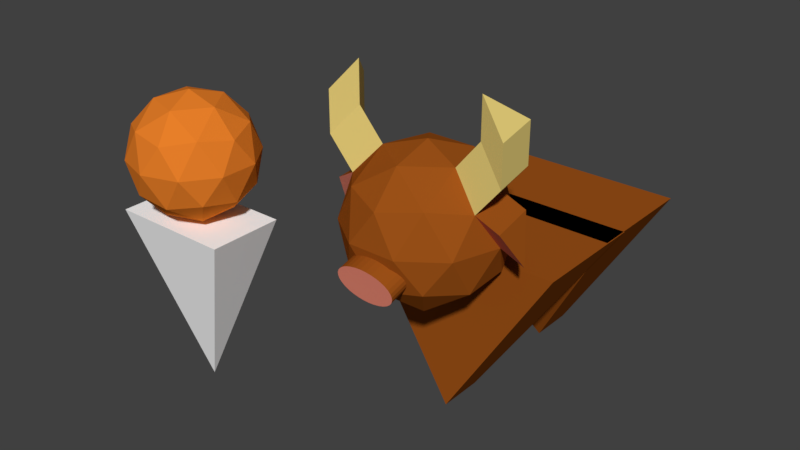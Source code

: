 # Source: caravan.blend  (saved by Blender 2.78.0; exported with 4.5.12 LTS)
import bpy
from mathutils import Matrix  # noqa: F401  (used for matrix-valued properties, if any)

bpy.ops.wm.read_factory_settings(use_empty=True)
scene = bpy.context.scene
scene.name = 'Scene'

# ---- collections
col_collection_1 = bpy.data.collections.new('Collection 1'); scene.collection.children.link(col_collection_1)

# ---- materials (node trees are filled in below, after node groups)
mat_material = bpy.data.materials.new('Material')
mat_material.alpha_threshold = 0.0
mat_material.use_transparent_shadow = False
mat_material.diffuse_color = (0.8, 0.2103, 0.02211, 1.0)
mat_material.roughness = 0.5
mat_material.line_color = (0.0, 0.0, 0.0, 1.0)
mat_material_001 = bpy.data.materials.new('Material.001')
mat_material_001.alpha_threshold = 0.0
mat_material_001.use_transparent_shadow = False
mat_material_001.diffuse_color = (1.0, 1.0, 1.0, 1.0)
mat_material_001.roughness = 0.5
mat_material_002 = bpy.data.materials.new('Material.002')
mat_material_002.alpha_threshold = 0.0
mat_material_002.use_transparent_shadow = False
mat_material_002.diffuse_color = (0.3343, 0.08377, 0.009116, 1.0)
mat_material_002.roughness = 0.5
mat_material_002.line_color = (0.0, 0.0, 0.0, 1.0)
mat_material_003 = bpy.data.materials.new('Material.003')
mat_material_003.alpha_threshold = 0.0
mat_material_003.use_transparent_shadow = False
mat_material_003.diffuse_color = (0.8, 0.6309, 0.1949, 1.0)
mat_material_003.roughness = 0.5
mat_material_004 = bpy.data.materials.new('Material.004')
mat_material_004.alpha_threshold = 0.0
mat_material_004.use_transparent_shadow = False
mat_material_004.diffuse_color = (0.9404, 0.2867, 0.2001, 1.0)
mat_material_004.roughness = 0.5

# ---- material node trees

# ---- world
world_world = bpy.data.worlds.new('World'); scene.world = world_world
world_world.color = (0.05088, 0.05088, 0.05088)
world_world.use_sun_shadow = False
world_world.sun_shadow_jitter_overblur = 0.0
world_world.cycles.sampling_method = 'MANUAL'

# ---- meshes
me_cube_002 = bpy.data.meshes.new('Cube.002')
me_cube_002.from_pydata([], [], [])
me_cube_002.use_remesh_preserve_volume = False
me_cube_002.use_remesh_preserve_attributes = False
me_cube_002.use_mirror_vertex_groups = False
me_cube_002.update()
me_cube = bpy.data.meshes.new('Cube')
me_cube.from_pydata([(-0.2577, -0.3063, 0.0852), (-0.2967, -0.4264, 0.5641), (-0.1555, -0.3806, 0.5641), (-0.2577, -0.3063, 0.4861), (-0.1165, -0.2201, 0.4871), (-0.1165, -0.3926, 0.4871), (-0.3988, -0.3926, 0.4871), (-0.3988, -0.2201, 0.4871), (-0.3839, -0.3063, 0.5641), (-0.2967, -0.1862, 0.5641), (-0.1555, -0.2321, 0.5641), (-0.2186, -0.4264, 0.6904), (-0.3598, -0.3806, 0.6904), (-0.3598, -0.2321, 0.6904), (-0.2186, -0.1862, 0.6904), (-0.1314, -0.3063, 0.6904), (-0.2577, -0.3063, 0.7685), (-0.2806, -0.2357, 0.5072), (-0.3548, -0.3769, 0.553), (-0.3319, -0.3063, 0.5072), (-0.1976, -0.2627, 0.5072), (-0.1375, -0.3063, 0.553), (-0.2205, -0.4206, 0.553), (-0.1976, -0.35, 0.5072), (-0.2806, -0.3769, 0.5072), (-0.3548, -0.2357, 0.553), (-0.2205, -0.1921, 0.553), (-0.1234, -0.35, 0.6273), (-0.1234, -0.2627, 0.6273), (-0.2577, -0.4475, 0.6273), (-0.1747, -0.4206, 0.6273), (-0.3919, -0.35, 0.6273), (-0.3406, -0.4206, 0.6273), (-0.3406, -0.1921, 0.6273), (-0.3919, -0.2627, 0.6273), (-0.1747, -0.1921, 0.6273), (-0.2577, -0.1651, 0.6273), (-0.1605, -0.3769, 0.7015), (-0.2948, -0.4206, 0.7015), (-0.3778, -0.3063, 0.7015), (-0.2948, -0.1921, 0.7015), (-0.1605, -0.2357, 0.7015), (-0.2347, -0.3769, 0.7474), (-0.1834, -0.3063, 0.7474), (-0.3177, -0.35, 0.7474), (-0.3177, -0.2627, 0.7474), (-0.2347, -0.2357, 0.7474), (-0.1871, -0.2632, 0.2861)], [], [(2, 23, 21), (4, 7, 6, 5), (0, 47, 4, 5), (0, 5, 6), (0, 6, 7), (4, 47, 0, 7), (3, 23, 24), (3, 24, 19), (3, 19, 17), (3, 17, 20), (2, 21, 27), (1, 22, 29), (8, 18, 31), (9, 25, 33), (10, 26, 35), (2, 27, 30), (1, 29, 32), (8, 31, 34), (9, 33, 36), (10, 35, 28), (11, 37, 42), (12, 38, 44), (13, 39, 45), (14, 40, 46), (15, 41, 43), (43, 46, 16), (43, 41, 46), (41, 14, 46), (46, 45, 16), (46, 40, 45), (40, 13, 45), (45, 44, 16), (45, 39, 44), (39, 12, 44), (44, 42, 16), (44, 38, 42), (38, 11, 42), (42, 43, 16), (42, 37, 43), (37, 15, 43), (28, 41, 15), (28, 35, 41), (35, 14, 41), (36, 40, 14), (36, 33, 40), (33, 13, 40), (34, 39, 13), (34, 31, 39), (31, 12, 39), (32, 38, 12), (32, 29, 38), (29, 11, 38), (30, 37, 11), (30, 27, 37), (27, 15, 37), (35, 36, 14), (35, 26, 36), (26, 9, 36), (33, 34, 13), (33, 25, 34), (25, 8, 34), (31, 32, 12), (31, 18, 32), (18, 1, 32), (29, 30, 11), (29, 22, 30), (22, 2, 30), (27, 28, 15), (27, 21, 28), (21, 10, 28), (20, 26, 10), (20, 17, 26), (17, 9, 26), (17, 25, 9), (17, 19, 25), (19, 8, 25), (19, 18, 8), (19, 24, 18), (24, 1, 18), (24, 22, 1), (24, 23, 22), (23, 2, 22), (21, 20, 10), (21, 23, 20), (23, 3, 20)])
me_cube.polygons.foreach_set('material_index', [0, 1, 1, 1, 1, 1, 0, 0, 0, 0, 0, 0, 0, 0, 0, 0, 0, 0, 0, 0, 0, 0, 0, 0, 0, 0, 0, 0, 0, 0, 0, 0, 0, 0, 0, 0, 0, 0, 0, 0, 0, 0, 0, 0, 0, 0, 0, 0, 0, 0, 0, 0, 0, 0, 0, 0, 0, 0, 0, 0, 0, 0, 0, 0, 0, 0, 0, 0, 0, 0, 0, 0, 0, 0, 0, 0, 0, 0, 0, 0, 0, 0, 0, 0, 0])
me_cube.materials.append(mat_material)
me_cube.materials.append(mat_material_001)
me_cube.use_remesh_preserve_volume = False
me_cube.use_remesh_preserve_attributes = False
me_cube.use_mirror_vertex_groups = False
me_cube.update()
me_cube_001 = bpy.data.meshes.new('Cube.001')
me_cube_001.from_pydata([(0.1684, 0.006148, 0.0186), (0.1684, 0.1165, 0.0186), (0.426, 0.006148, 0.4348), (-0.08919, 0.006149, 0.4348), (-0.08919, 0.2895, 0.4348), (0.426, 0.2895, 0.4348), (0.1664, -0.0698, 0.3345), (0.07049, -0.2018, 0.4353), (0.01122, -0.01939, 0.4353), (0.1664, 0.09334, 0.4353), (0.3215, -0.01939, 0.4353), (0.2623, -0.2018, 0.4353), (0.01122, -0.1202, 0.5985), (0.07049, 0.06219, 0.5985), (0.2623, 0.06219, 0.5985), (0.3215, -0.1202, 0.5985), (0.1664, -0.233, 0.5985), (0.1664, -0.0698, 0.6993), (0.07519, -0.04017, 0.3617), (0.11, -0.1474, 0.3617), (0.01882, -0.1178, 0.421), (0.1664, -0.225, 0.421), (0.2228, -0.1474, 0.3617), (0.1664, 0.02609, 0.3617), (0.07518, 0.05572, 0.421), (0.2576, -0.04017, 0.3617), (0.2576, 0.05572, 0.421), (0.314, -0.1178, 0.421), (0.11, -0.2433, 0.5169), (0.2228, -0.2433, 0.5169), (-0.01602, -0.0698, 0.5169), (0.01882, -0.177, 0.5169), (0.11, 0.1037, 0.5169), (0.01882, 0.03741, 0.5169), (0.314, 0.03741, 0.5169), (0.2228, 0.1037, 0.5169), (0.314, -0.177, 0.5169), (0.3488, -0.0698, 0.5169), (0.07518, -0.1953, 0.6128), (0.01882, -0.02186, 0.6128), (0.1664, 0.08536, 0.6128), (0.314, -0.02186, 0.6128), (0.2576, -0.1953, 0.6128), (0.07519, -0.09944, 0.6721), (0.1664, -0.1657, 0.6721), (0.11, 0.007777, 0.6721), (0.2228, 0.007777, 0.6721), (0.2576, -0.09944, 0.6721), (0.2304, -0.2195, 0.4798), (0.2304, -0.2673, 0.4663), (0.2344, -0.2173, 0.4718), (0.2344, -0.2651, 0.4583), (0.2357, -0.2149, 0.4635), (0.2357, -0.2627, 0.4499), (0.224, -0.2694, 0.4736), (0.224, -0.2216, 0.4872), (0.2154, -0.2713, 0.4801), (0.2154, -0.2234, 0.4936), (0.2049, -0.2728, 0.4854), (0.2049, -0.2249, 0.4989), (0.193, -0.2739, 0.4893), (0.193, -0.2261, 0.5029), (0.18, -0.2746, 0.4918), (0.18, -0.2267, 0.5053), (0.1665, -0.2748, 0.4926), (0.1665, -0.227, 0.5061), (0.153, -0.2746, 0.4918), (0.153, -0.2267, 0.5053), (0.14, -0.2739, 0.4893), (0.14, -0.2261, 0.5029), (0.128, -0.2728, 0.4854), (0.128, -0.2249, 0.4989), (0.1176, -0.2713, 0.4801), (0.1176, -0.2234, 0.4936), (0.109, -0.2694, 0.4736), (0.109, -0.2216, 0.4872), (0.1026, -0.2673, 0.4663), (0.1026, -0.2195, 0.4798), (0.09863, -0.2651, 0.4583), (0.09863, -0.2173, 0.4718), (0.0973, -0.2627, 0.4499), (0.0973, -0.2149, 0.4635), (0.09863, -0.2604, 0.4416), (0.09863, -0.2126, 0.4552), (0.1026, -0.2581, 0.4336), (0.1026, -0.2103, 0.4472), (0.109, -0.256, 0.4263), (0.109, -0.2082, 0.4398), (0.1176, -0.2542, 0.4198), (0.1176, -0.2064, 0.4333), (0.128, -0.2527, 0.4145), (0.128, -0.2049, 0.428), (0.14, -0.2516, 0.4106), (0.14, -0.2038, 0.4241), (0.153, -0.2509, 0.4081), (0.153, -0.2031, 0.4217), (0.1665, -0.2507, 0.4073), (0.1665, -0.2028, 0.4208), (0.18, -0.2509, 0.4081), (0.18, -0.2031, 0.4217), (0.193, -0.2516, 0.4106), (0.193, -0.2038, 0.4241), (0.2049, -0.2527, 0.4145), (0.2049, -0.2049, 0.428), (0.2154, -0.2542, 0.4198), (0.2154, -0.2064, 0.4333), (0.224, -0.256, 0.4263), (0.224, -0.2082, 0.4398), (0.2304, -0.2581, 0.4336), (0.2304, -0.2103, 0.4472), (0.2344, -0.2604, 0.4416), (0.2344, -0.2126, 0.4552), (0.3706, -0.02186, 0.6818), (0.3782, -0.1202, 0.6675), (0.01504, -0.09944, 0.7411), (-0.04892, -0.1202, 0.6675), (0.3143, -0.09944, 0.7411), (-0.04133, -0.02186, 0.6818), (0.3706, -0.02186, 0.7757), (0.3782, -0.1202, 0.7614), (0.3143, -0.09944, 0.8349), (0.01504, -0.09944, 0.8385), (-0.04892, -0.1202, 0.7649), (-0.04133, -0.02186, 0.7792), (-0.04202, -0.1039, 0.5668), (-0.06926, -0.05352, 0.4852), (-0.03442, -0.005567, 0.5811), (0.4065, -0.0698, 0.4933), (0.3793, -0.1202, 0.5749), (0.3717, -0.02186, 0.5892), (-0.09167, 0.2209, 0.4348), (0.4236, 0.2208, 0.4348), (0.4236, 0.5042, 0.4348), (-0.09167, 0.5042, 0.4348), (0.1659, 0.3939, 0.0186), (0.1659, 0.5042, 0.0186)], [], [(2, 5, 4, 3), (0, 2, 3), (0, 3, 4, 1), (1, 4, 5), (2, 0, 1, 5), (6, 19, 18), (7, 19, 21), (6, 18, 23), (6, 23, 25), (6, 25, 22), (7, 21, 28), (8, 20, 30), (9, 24, 32), (10, 26, 34), (11, 27, 36), (7, 28, 31), (8, 30, 33), (9, 32, 35), (10, 34, 37), (11, 36, 29), (12, 38, 43), (13, 39, 45), (14, 40, 46), (47, 15, 113, 116), (16, 42, 44), (44, 47, 17), (44, 42, 47), (42, 15, 47), (47, 46, 17), (47, 41, 46), (41, 14, 46), (46, 45, 17), (46, 40, 45), (40, 13, 45), (45, 43, 17), (45, 39, 43), (41, 47, 116, 112), (43, 44, 17), (43, 38, 44), (38, 16, 44), (29, 42, 16), (29, 36, 42), (36, 15, 42), (37, 41, 129, 127), (37, 34, 41), (34, 14, 41), (35, 40, 14), (35, 32, 40), (32, 13, 40), (33, 39, 13), (33, 30, 39), (39, 30, 125, 126), (31, 38, 12), (31, 28, 38), (28, 16, 38), (36, 37, 15), (36, 27, 37), (27, 10, 37), (34, 35, 14), (34, 26, 35), (26, 9, 35), (32, 33, 13), (32, 24, 33), (24, 8, 33), (30, 31, 12), (30, 20, 31), (20, 7, 31), (28, 29, 16), (28, 21, 29), (21, 11, 29), (22, 27, 11), (22, 25, 27), (25, 10, 27), (25, 26, 10), (25, 23, 26), (23, 9, 26), (23, 24, 9), (23, 18, 24), (18, 8, 24), (21, 22, 11), (21, 19, 22), (19, 6, 22), (18, 20, 8), (18, 19, 20), (19, 7, 20), (51, 50, 48, 49), (53, 52, 50, 51), (49, 48, 55, 54), (54, 55, 57, 56), (56, 57, 59, 58), (58, 59, 61, 60), (60, 61, 63, 62), (62, 63, 65, 64), (64, 65, 67, 66), (66, 67, 69, 68), (68, 69, 71, 70), (70, 71, 73, 72), (72, 73, 75, 74), (74, 75, 77, 76), (76, 77, 79, 78), (78, 79, 81, 80), (80, 81, 83, 82), (82, 83, 85, 84), (84, 85, 87, 86), (86, 87, 89, 88), (88, 89, 91, 90), (90, 91, 93, 92), (92, 93, 95, 94), (94, 95, 97, 96), (96, 97, 99, 98), (98, 99, 101, 100), (100, 101, 103, 102), (102, 103, 105, 104), (104, 105, 107, 106), (106, 107, 109, 108), (51, 49, 54, 56, 58, 60, 62, 64, 66, 68, 70, 72, 74, 76, 78, 80, 82, 84, 86, 88, 90, 92, 94, 96, 98, 100, 102, 104, 106, 108, 110, 53), (108, 109, 111, 110), (110, 111, 52, 53), (48, 50, 52, 111, 109, 107, 105, 103, 101, 99, 97, 95, 93, 91, 89, 87, 85, 83, 81, 79, 77, 75, 73, 71, 69, 67, 65, 63, 61, 59, 57, 55), (112, 116, 120, 118), (114, 117, 123, 121), (39, 12, 115, 117), (43, 39, 117, 114), (12, 43, 114, 115), (15, 41, 112, 113), (119, 118, 120), (116, 113, 119, 120), (113, 112, 118, 119), (123, 122, 121), (117, 115, 122, 123), (115, 114, 121, 122), (125, 124, 126), (12, 39, 126, 124), (30, 12, 124, 125), (127, 129, 128), (41, 15, 128, 129), (15, 37, 127, 128), (133, 135, 134, 130), (134, 131, 130), (135, 132, 131, 134), (135, 133, 132), (133, 130, 131, 132)])
me_cube_001.polygons.foreach_set('material_index', [0, 0, 0, 0, 0, 0, 0, 0, 0, 0, 0, 0, 0, 0, 0, 0, 0, 0, 0, 0, 0, 0, 0, 1, 0, 0, 0, 0, 0, 0, 0, 0, 0, 0, 0, 0, 1, 0, 0, 0, 0, 0, 0, 0, 0, 0, 0, 0, 0, 0, 0, 0, 0, 0, 0, 0, 0, 0, 0, 0, 0, 0, 0, 0, 0, 0, 0, 0, 0, 0, 0, 0, 0, 0, 0, 0, 0, 0, 0, 0, 0, 0, 0, 0, 0, 0, 0, 0, 0, 0, 0, 0, 0, 0, 0, 0, 0, 0, 0, 0, 0, 0, 0, 0, 0, 0, 0, 0, 0, 0, 0, 0, 0, 0, 0, 2, 0, 0, 0, 1, 1, 1, 1, 1, 1, 1, 1, 1, 1, 1, 1, 0, 0, 2, 0, 0, 2, 0, 0, 0, 0, 0])
me_cube_001.materials.append(mat_material_002)
me_cube_001.materials.append(mat_material_003)
me_cube_001.materials.append(mat_material_004)
me_cube_001.use_remesh_preserve_volume = False
me_cube_001.use_remesh_preserve_attributes = False
me_cube_001.use_mirror_vertex_groups = False
me_cube_001.update()

# ---- objects
ob_cube = bpy.data.objects.new('Cube', me_cube_002)
ob_cube_001 = bpy.data.objects.new('Cube.001', me_cube)
ob_cube_002 = bpy.data.objects.new('Cube.002', me_cube_001)

# ---- transforms, parenting, visibility, modifiers, constraints
ob_cube.location = (0.0, 0.0, 0.0)
ob_cube.lineart.crease_threshold = 0.0
ob_cube_001.location = (0.0, 0.0, 0.0)
ob_cube_001.lock_rotations_4d = False
ob_cube_001.empty_display_type = 'ARROWS'
ob_cube_001.lineart.crease_threshold = 0.0
ob_cube_002.location = (0.0, 0.0, 0.0)
ob_cube_002.lock_rotations_4d = False
ob_cube_002.empty_display_type = 'ARROWS'
ob_cube_002.lineart.crease_threshold = 0.0

# ---- collection membership
col_collection_1.objects.link(ob_cube)
col_collection_1.objects.link(ob_cube_001)
col_collection_1.objects.link(ob_cube_002)

# ---- scene / render settings (as saved in the file)
scene.frame_start = 1; scene.frame_end = 250; scene.frame_set(1)
scene.render.engine = 'BLENDER_EEVEE_NEXT'
scene.render.resolution_percentage = 50
scene.render.dither_intensity = 0.0
scene.cycles.use_denoising = False
scene.cycles.samples = 128
scene.cycles.sampling_pattern = 'TABULATED_SOBOL'
scene.cycles.light_sampling_threshold = 0.0
scene.cycles.use_adaptive_sampling = False
scene.cycles.use_light_tree = False
scene.cycles.blur_glossy = 0.0
scene.cycles.sample_clamp_indirect = 0.0
scene.view_settings.view_transform = 'Standard'
bpy.context.view_layer.update()

# ---- added for rendering (the .blend has no active camera and no usable light): camera, sun
cam_auto = bpy.data.cameras.new('AutoCamera')
cam_auto.lens = 50.0
cam_auto.sensor_width = 36.0
cam_auto.clip_end = 1000.0
ob_auto_camera = bpy.data.objects.new('AutoCamera', cam_auto)
scene.collection.objects.link(ob_auto_camera)
ob_auto_camera.location = (1.41352, -1.65156, 1.53919)
ob_auto_camera.rotation_euler = (1.09748, -7.21219e-08, 0.694738)
scene.camera = ob_auto_camera
light_auto_sun = bpy.data.lights.new('AutoSun', 'SUN')
light_auto_sun.energy = 3.0
light_auto_sun.angle = 0.0523599
ob_auto_sun = bpy.data.objects.new('AutoSun', light_auto_sun)
scene.collection.objects.link(ob_auto_sun)
ob_auto_sun.rotation_euler = (0.872665, 0.174533, 0.523599)
bpy.context.view_layer.update()
